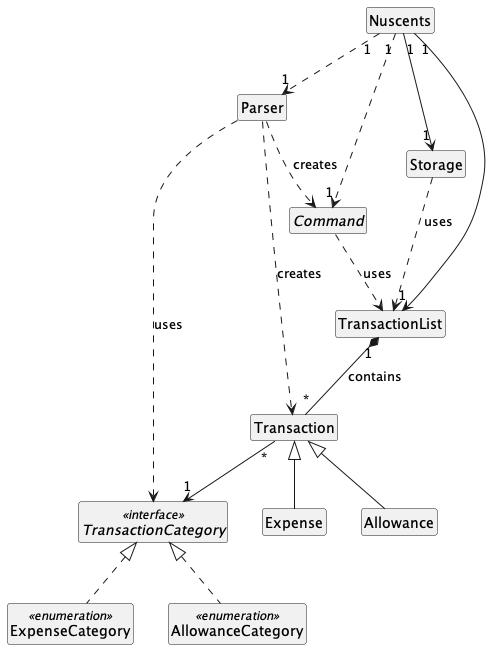

The diagram above was rendered by PlantUML. Its source (embedded in the PNG):
@startuml
hide members
hide circle

class Transaction
class Expense
class Allowance
enum ExpenseCategory <<enumeration>> implements TransactionCategory
enum AllowanceCategory <<enumeration>> implements TransactionCategory
class Storage
interface TransactionCategory <<interface>>
class Parser
class Nuscents
class TransactionList
abstract class Command

TransactionList "1" *-- "*" Transaction : contains
Transaction <|-- Expense
Transaction <|-- Allowance
Transaction "*"--> "1" TransactionCategory

Nuscents "1" --> "1" Storage
Nuscents "1" --> "1" TransactionList
Nuscents "1" ..> "1" Parser
Nuscents "1" ..> "1" Command

Storage ..> TransactionList : uses

Parser ..> Command : creates
Parser ..> Transaction : creates
Parser ..> TransactionCategory : uses

Command ..> TransactionList : uses


@enduml